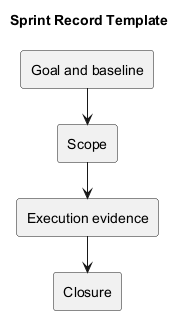

The diagram above was rendered by PlantUML. Its source (embedded in the PNG):
@startuml
!pragma layout smetana
title Sprint Record Template
rectangle "Goal and baseline" as N0
rectangle "Scope" as N1
rectangle "Execution evidence" as N2
rectangle "Closure" as N3
N0 --> N1
N1 --> N2
N2 --> N3
@enduml